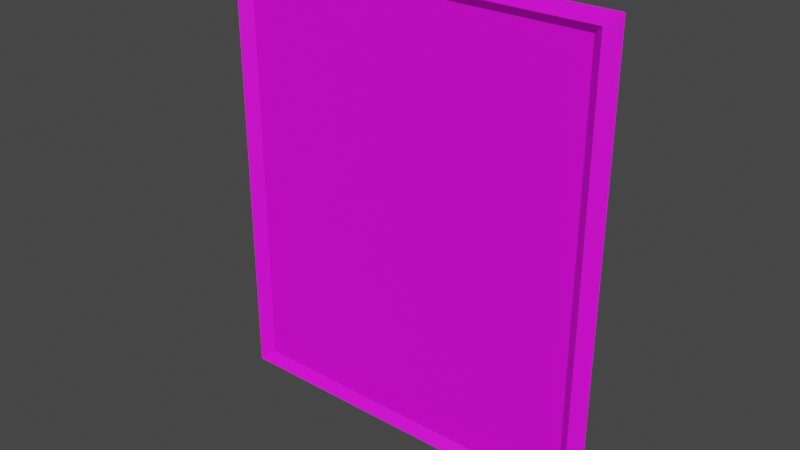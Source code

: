 # Source: prop-painting.blend  (saved by Blender 2.93.21; exported with 4.5.12 LTS)
import bpy
from mathutils import Matrix  # noqa: F401  (used for matrix-valued properties, if any)

bpy.ops.wm.read_factory_settings(use_empty=True)
scene = bpy.context.scene
scene.name = 'Scene'

# ---- collections
col_collection = bpy.data.collections.new('Collection'); scene.collection.children.link(col_collection)

# ---- images (referenced by path relative to the original .blend; pixels are not part of the script)
import os
ASSET_DIR = os.environ.get("B2B_ASSET_DIR", "")  # directory of the original .blend (textures are referenced by path, not embedded)
HERE = os.path.dirname(os.path.abspath(__file__))  # packed textures are extracted next to this script under _unpacked/

def load_image(name, relpath, width, height, colorspace="sRGB"):
    """Load a texture the original file referenced (path relative to the .blend, or extracted next to this script)."""
    p = next((c for c in (os.path.join(HERE, relpath), os.path.join(ASSET_DIR, relpath)) if relpath and os.path.exists(c)), "")
    if p:
        img = bpy.data.images.load(p, check_existing=True)
        img.name = name
    else:  # same state as the original file: an image datablock whose file is absent (Cycles renders it pink)
        img = bpy.data.images.new(name, width, height)
        img.source = "FILE"
        img.filepath = "//" + (relpath or name)
    img.colorspace_settings.name = colorspace
    return img
img_huntsman_painting_diffuse_png = load_image('huntsman-painting-diffuse.png', 'huntsman-painting-diffuse.png', 1024, 1024, 'sRGB')

# ---- materials (node trees are filled in below, after node groups)
mat_painting = bpy.data.materials.new('painting')

# ---- material node trees
mat_painting.use_nodes = True; mat_painting.node_tree.nodes.clear()
_N = mat_painting.node_tree.nodes; _L = mat_painting.node_tree.links
n0 = _N.new('ShaderNodeBsdfPrincipled'); n0.name = 'Principled BSDF'; n0.location = (10, 300)
n0.distribution = 'GGX'
n0.subsurface_method = 'BURLEY'
n0.inputs[3].default_value = 1.45
n0.inputs[27].default_value = (0.0, 0.0, 0.0, 1.0)
n0.inputs[28].default_value = 1.0
n1 = _N.new('ShaderNodeOutputMaterial'); n1.name = 'Material Output'; n1.location = (300, 300)
n2 = _N.new('ShaderNodeTexImage'); n2.name = 'Image Texture'; n2.location = (-280, 280)
n2.image = img_huntsman_painting_diffuse_png
_L.new(n0.outputs[0], n1.inputs[0])
_L.new(n2.outputs[0], n0.inputs[0])
n1.is_active_output = True

# ---- world
world_world = bpy.data.worlds.new('World'); scene.world = world_world
world_world.use_nodes = True; world_world.node_tree.nodes.clear()
_N = world_world.node_tree.nodes; _L = world_world.node_tree.links
n0 = _N.new('ShaderNodeOutputWorld'); n0.name = 'World Output'; n0.location = (300, 300)
n1 = _N.new('ShaderNodeBackground'); n1.name = 'Background'; n1.location = (10, 300)
n1.inputs[0].default_value = (0.05088, 0.05088, 0.05088, 1.0)
_L.new(n1.outputs[0], n0.inputs[0])
n0.is_active_output = True
world_world.color = (0.05088, 0.05088, 0.05088)
world_world.use_sun_shadow = False
world_world.sun_shadow_jitter_overblur = 0.0

# ---- meshes
me_prop_painting = bpy.data.meshes.new('prop-painting')
me_prop_painting.from_pydata([(0.6336, -0.7286, 4.154e-09), (0.6336, 0.7286, -4.154e-09), (-0.6336, 0.7286, -4.154e-09), (-0.6336, -0.7286, 4.154e-09), (-0.595, -0.6969, 0.03691), (0.6001, -0.6969, 0.03691), (0.5666, 0.6699, 0.01102), (-0.5565, 0.6699, 0.01102), (-0.595, 0.6992, 0.03691), (0.6001, 0.6992, 0.03691), (0.5666, -0.6652, 0.01102), (-0.5565, -0.6652, 0.01102)], [], [(8, 9, 1, 2), (4, 11, 7, 8), (11, 10, 6, 7), (5, 0, 1, 9), (4, 5, 10, 11), (7, 6, 9, 8), (3, 4, 8, 2), (10, 5, 9, 6), (3, 0, 5, 4)])
_uv = me_prop_painting.uv_layers.new(name='UVMap')
_uv.uv.foreach_set('vector', [0.1031, 0.9664, 0.9002, 0.9664, 0.9226, 0.986, 0.07743, 0.986, 0.1031, 0.0352, 0.1288, 0.05635, 0.1288, 0.9468, 0.1031, 0.9664, 0.1288, 0.05635, 0.8779, 0.05635, 0.8779, 0.9468, 0.1288, 0.9468, 0.9002, 0.0352, 0.9226, 0.01405, 0.9226, 0.986, 0.9002, 0.9664, 0.1031, 0.0352, 0.9002, 0.0352, 0.8779, 0.05635, 0.1288, 0.05635, 0.1288, 0.9468, 0.8779, 0.9468, 0.9002, 0.9664, 0.1031, 0.9664, 0.07743, 0.01405, 0.1031, 0.0352, 0.1031, 0.9664, 0.07743, 0.986, 0.8779, 0.05635, 0.9002, 0.0352, 0.9002, 0.9664, 0.8779, 0.9468, 0.07743, 0.01405, 0.9226, 0.01405, 0.9002, 0.0352, 0.1031, 0.0352])
me_prop_painting.materials.append(mat_painting)
me_prop_painting.use_remesh_fix_poles = True
me_prop_painting.use_remesh_preserve_attributes = False
me_prop_painting.update()

# ---- objects
ob_prop_painting = bpy.data.objects.new('prop-painting', me_prop_painting)

# ---- transforms, parenting, visibility, modifiers, constraints
ob_prop_painting.location = (0.0, 0.0, 0.0)
ob_prop_painting.rotation_euler = (1.571, -0.0, 0.0)

# ---- collection membership
col_collection.objects.link(ob_prop_painting)

# ---- scene / render settings (as saved in the file)
scene.frame_start = 0; scene.frame_end = 250; scene.frame_set(1)
scene.render.engine = 'CYCLES'
scene.render.fps = 30
scene.cycles.use_denoising = False
scene.cycles.samples = 128
scene.cycles.sampling_pattern = 'TABULATED_SOBOL'
scene.cycles.use_adaptive_sampling = False
scene.cycles.use_light_tree = False
scene.view_settings.view_transform = 'Filmic'
bpy.context.view_layer.update()

# ---- added for rendering (the .blend has no active camera and no usable light): camera, sun
cam_auto = bpy.data.cameras.new('AutoCamera')
cam_auto.lens = 50.0
cam_auto.sensor_width = 36.0
cam_auto.clip_end = 1000.0
ob_auto_camera = bpy.data.objects.new('AutoCamera', cam_auto)
scene.collection.objects.link(ob_auto_camera)
ob_auto_camera.location = (1.78699, -2.16284, 1.42959)
ob_auto_camera.rotation_euler = (1.09748, -7.21219e-08, 0.694738)
scene.camera = ob_auto_camera
light_auto_sun = bpy.data.lights.new('AutoSun', 'SUN')
light_auto_sun.energy = 3.0
light_auto_sun.angle = 0.0523599
ob_auto_sun = bpy.data.objects.new('AutoSun', light_auto_sun)
scene.collection.objects.link(ob_auto_sun)
ob_auto_sun.rotation_euler = (0.872665, 0.174533, 0.523599)
bpy.context.view_layer.update()
